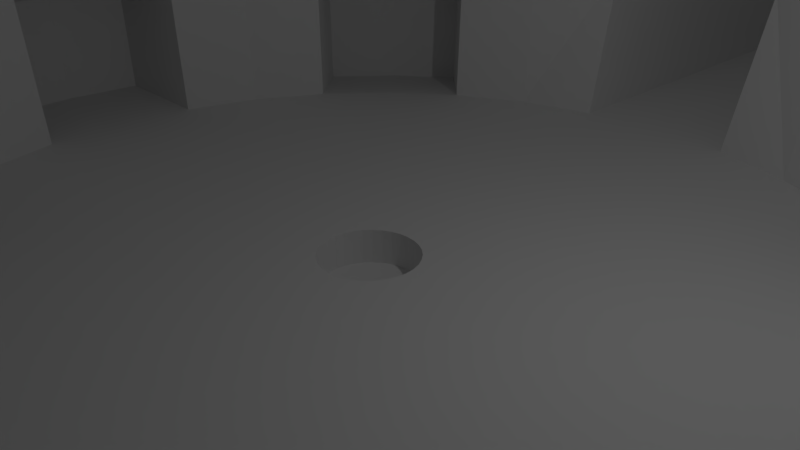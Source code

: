 # Source: circus_stage.blend  (saved by Blender 2.79.0; exported with 4.5.12 LTS)
import bpy
from mathutils import Matrix  # noqa: F401  (used for matrix-valued properties, if any)

bpy.ops.wm.read_factory_settings(use_empty=True)
scene = bpy.context.scene
scene.name = 'Scene'

# ---- collections
col_collection_1 = bpy.data.collections.new('Collection 1'); scene.collection.children.link(col_collection_1)

# ---- world
world_world = bpy.data.worlds.new('World'); scene.world = world_world
world_world.color = (0.05088, 0.05088, 0.05088)
world_world.use_sun_shadow = False
world_world.sun_shadow_jitter_overblur = 0.0
world_world.cycles.sampling_method = 'MANUAL'

# ---- cameras
cam_camera = bpy.data.cameras.new('Camera')
cam_camera.clip_end = 100.0
cam_camera.lens = 35.0
cam_camera.sensor_width = 32.0
cam_camera.sensor_height = 18.0
cam_camera.ortho_scale = 7.314
cam_camera.dof.focus_distance = 0.0
cam_camera.dof.aperture_fstop = 128.0

# ---- lights
light_lamp = bpy.data.lights.new('Lamp', 'POINT')
light_lamp.transmission_factor = 0.0
light_lamp.cutoff_distance = 30.0
light_lamp.energy = 100.0
light_lamp.shadow_buffer_clip_start = 1.001
light_lamp.shadow_soft_size = 0.1
light_lamp.shadow_maximum_resolution = 0.006
light_lamp.use_absolute_resolution = True

# ---- meshes
me_circle = bpy.data.meshes.new('Circle')
me_circle.from_pydata([(-1.505, 7.564, 2.649), (-2.952, 7.126, 2.649), (-4.285, 6.413, 2.649), (-5.454, 5.454, 2.649), (-6.413, 4.285, 2.649), (-7.126, 2.952, 2.649), (-7.564, 1.505, 2.649), (-7.713, -1.23e-06, 2.649), (-7.564, -1.505, 2.649), (-7.126, -2.952, 2.649), (-6.413, -4.285, 2.649), (-5.454, -5.454, 2.649), (-4.285, -6.413, 2.649), (-2.952, -7.126, 2.649), (-1.505, -7.564, 2.649), (3.212e-06, -7.713, 2.649), (-2.767, 13.91, 8.533), (-5.428, 13.1, 8.533), (-7.88, 11.79, 8.533), (-10.03, 10.03, 8.533), (-11.79, 7.88, 8.533), (-13.1, 5.428, 8.533), (-13.91, 2.767, 8.533), (-14.18, -2.308e-06, 8.533), (-13.91, -2.767, 8.533), (-13.1, -5.428, 8.533), (-11.79, -7.88, 8.533), (-10.03, -10.03, 8.533), (-7.88, -11.79, 8.533), (-5.428, -13.1, 8.533), (-2.767, -13.91, 8.533), (5.73e-06, -14.18, 8.533), (-3.018, 15.17, 9.174), (-5.92, 14.29, 9.174), (-8.595, 12.86, 9.174), (-10.94, 10.94, 9.174), (-12.86, 8.595, 9.174), (-14.29, 5.92, 9.174), (-15.17, 3.018, 9.174), (-15.47, -2.525e-06, 9.174), (-15.17, -3.018, 9.174), (-14.29, -5.92, 9.174), (-12.86, -8.595, 9.174), (-10.94, -10.94, 9.174), (-8.595, -12.86, 9.174), (-5.92, -14.29, 9.174), (-3.018, -15.17, 9.174), (6.075e-06, -15.47, 9.174), (-1.447, 7.275, 2.498), (-2.688, 6.489, 2.498), (-3.902, 5.84, 2.498), (-4.967, 4.967, 2.498), (-5.84, 3.902, 2.498), (-6.489, 2.688, 2.498), (-6.889, 1.37, 2.498), (-7.024, -8.923e-07, 2.498), (-6.889, -1.37, 2.498), (-6.489, -2.688, 2.498), (-5.84, -3.902, 2.498), (-4.967, -4.967, 2.498), (-3.902, -5.84, 2.498), (-2.688, -6.489, 2.498), (-1.447, -6.844, 2.498), (2.897e-06, -7.018, 2.498), (-9.274, -9.274, 6.215), (-7.287, -10.91, 6.215), (-5.019, -12.12, 6.215), (-3.422, 12.86, 6.215), (-2.559, -12.86, 6.215), (-5.019, 12.12, 6.215), (5.279e-06, -13.12, 6.215), (-7.287, 10.91, 6.215), (-9.274, 9.274, 6.215), (-10.91, 7.287, 6.215), (-12.12, 5.019, 6.215), (-12.86, 2.559, 6.215), (-13.12, -2.149e-06, 6.215), (-12.86, -2.559, 6.215), (-12.12, -5.019, 6.215), (-10.91, -7.287, 6.215), (-2.151, 23.0, 2.5), (-1.28, -9.435, -0.003235), (-1.28, 23.0, -0.003235), (0.0, -9.435, -0.003235), (0.0, 23.0, -0.003235), (-1.288, -9.462, 2.5), (0.0, -9.462, 2.5), (8.742e-07, 6.706, -0.003235), (-1.308, 6.577, -0.003235), (-2.566, 6.196, -0.003235), (-3.726, 5.576, -0.003235), (-4.742, 4.742, -0.003235), (-5.576, 3.726, -0.003235), (-6.196, 2.566, -0.003235), (-6.577, 1.308, -0.003235), (-6.706, -1.017e-06, -0.003235), (-6.577, -1.308, -0.003235), (-6.196, -2.566, -0.003235), (-5.576, -3.726, -0.003235), (-4.742, -4.742, -0.003235), (-3.726, -5.576, -0.003235), (-2.566, -6.196, -0.003235), (2.686e-06, -6.706, -0.003235), (-1.308, -6.578, -0.003235), (-0.1345, 0.6762, -0.003235), (5.364e-07, 0.6894, -0.003235), (-0.2638, 0.6369, -0.003235), (-0.383, 0.5732, -0.003235), (-0.4875, 0.4875, -0.003235), (-0.5732, 0.383, -0.003235), (-0.6369, 0.2638, -0.003235), (-0.6762, 0.1345, -0.003235), (-0.6894, -1.084e-06, -0.003235), (-0.6762, -0.1345, -0.003235), (-0.6369, -0.2638, -0.003235), (-0.5732, -0.383, -0.003235), (-0.4875, -0.4875, -0.003235), (-0.383, -0.5732, -0.003235), (-0.2638, -0.6369, -0.003235), (-0.1345, -0.6762, -0.003235), (5.463e-07, -0.6894, -0.003235), (0.0, 23.0, 2.5), (-9.024, -8.923e-07, 2.498), (-8.889, 1.37, 2.498), (-8.889, -1.37, 2.498), (-8.706, -1.017e-06, -0.003235), (-8.577, 1.308, -0.003235), (-8.577, -1.308, -0.003235), (-6.37, 6.37, 2.246), (-5.305, 7.243, 2.246), (-7.243, 5.305, 2.246), (-6.145, 6.145, -0.2553), (-5.129, 6.979, -0.2553), (-6.979, 5.129, -0.2553), (-6.37, -6.37, 2.246), (-7.243, -5.305, 2.246), (-5.305, -7.243, 2.246), (-6.145, -6.145, -0.2553), (-6.979, -5.129, -0.2553), (-5.129, -6.979, -0.2553), (-0.1345, 0.6762, -0.5032), (0.0, 0.6894, -0.5032), (-0.2638, 0.6369, -0.5032), (-0.383, 0.5732, -0.5032), (-0.4875, 0.4875, -0.5032), (-0.5732, 0.383, -0.5032), (-0.6369, 0.2638, -0.5032), (-0.6762, 0.1345, -0.5032), (-0.6894, -1.084e-06, -0.5032), (-0.6762, -0.1345, -0.5032), (-0.6369, -0.2638, -0.5032), (-0.5732, -0.383, -0.5032), (-0.4875, -0.4875, -0.5032), (-0.383, -0.5732, -0.5032), (-0.2638, -0.6369, -0.5032), (-0.1345, -0.6762, -0.5032), (0.0, -0.6894, -0.5032)], [], [(52, 51, 3, 4), (53, 52, 4, 5), (54, 53, 5, 6), (55, 54, 6, 7), (56, 55, 7, 8), (57, 56, 8, 9), (58, 57, 9, 10), (59, 58, 10, 11), (60, 59, 11, 12), (61, 60, 12, 13), (62, 61, 13, 14), (49, 48, 0, 1), (63, 62, 14, 15), (50, 49, 1, 2), (51, 50, 2, 3), (65, 64, 27, 28), (66, 65, 28, 29), (68, 66, 29, 30), (69, 67, 16, 17), (70, 68, 30, 31), (71, 69, 17, 18), (72, 71, 18, 19), (73, 72, 19, 20), (74, 73, 20, 21), (75, 74, 21, 22), (76, 75, 22, 23), (77, 76, 23, 24), (78, 77, 24, 25), (79, 78, 25, 26), (64, 79, 26, 27), (31, 30, 46, 47), (18, 17, 33, 34), (19, 18, 34, 35), (20, 19, 35, 36), (21, 20, 36, 37), (22, 21, 37, 38), (23, 22, 38, 39), (24, 23, 39, 40), (25, 24, 40, 41), (26, 25, 41, 42), (27, 26, 42, 43), (28, 27, 43, 44), (29, 28, 44, 45), (30, 29, 45, 46), (17, 16, 32, 33), (89, 88, 48, 49), (90, 89, 49, 50), (93, 92, 52, 53), (54, 55, 122, 123), (99, 98, 138, 137), (103, 101, 61, 62), (11, 10, 79, 64), (10, 9, 78, 79), (9, 8, 77, 78), (8, 7, 76, 77), (7, 6, 75, 76), (6, 5, 74, 75), (5, 4, 73, 74), (4, 3, 72, 73), (3, 2, 71, 72), (2, 1, 69, 71), (15, 14, 68, 70), (1, 0, 67, 69), (14, 13, 66, 68), (13, 12, 65, 66), (12, 11, 64, 65), (48, 88, 82, 80), (88, 87, 84, 82), (103, 62, 85, 81), (0, 48, 80, 67), (67, 80, 32, 16), (92, 91, 131, 133), (51, 52, 130, 128), (104, 105, 87, 88), (106, 104, 88, 89), (107, 106, 89, 90), (108, 107, 90, 91), (109, 108, 91, 92), (110, 109, 92, 93), (111, 110, 93, 94), (112, 111, 94, 95), (113, 112, 95, 96), (114, 113, 96, 97), (115, 114, 97, 98), (116, 115, 98, 99), (117, 116, 99, 100), (118, 117, 100, 101), (119, 118, 101, 103), (120, 119, 103, 102), (62, 63, 86, 85), (81, 85, 86, 83), (103, 81, 83, 102), (121, 80, 82, 84), (53, 54, 94, 93), (56, 96, 127, 124), (56, 57, 97, 96), (57, 58, 98, 97), (58, 59, 134, 135), (60, 61, 101, 100), (127, 125, 122, 124), (123, 122, 125, 126), (95, 94, 126, 125), (94, 54, 123, 126), (55, 56, 124, 122), (96, 95, 125, 127), (128, 130, 133, 131), (129, 128, 131, 132), (90, 50, 129, 132), (50, 51, 128, 129), (91, 90, 132, 131), (52, 92, 133, 130), (137, 138, 135, 134), (134, 136, 139, 137), (60, 100, 139, 136), (98, 58, 135, 138), (59, 60, 136, 134), (100, 99, 137, 139), (104, 106, 142, 140), (140, 142, 143, 144, 145, 146, 147, 148, 149, 150, 151, 152, 153, 154, 155, 156, 141), (113, 114, 150, 149), (106, 107, 143, 142), (114, 115, 151, 150), (107, 108, 144, 143), (115, 116, 152, 151), (108, 109, 145, 144), (116, 117, 153, 152), (109, 110, 146, 145), (117, 118, 154, 153), (110, 111, 147, 146), (118, 119, 155, 154), (111, 112, 148, 147), (105, 104, 140, 141), (119, 120, 156, 155), (112, 113, 149, 148)])
me_circle.use_remesh_preserve_volume = False
me_circle.use_remesh_preserve_attributes = False
me_circle.use_mirror_vertex_groups = False
me_circle.update()

# ---- objects
ob_circus_arena = bpy.data.objects.new('Circus Arena', me_circle)
ob_lamp = bpy.data.objects.new('Lamp', light_lamp)
ob_camera = bpy.data.objects.new('Camera', cam_camera)

# ---- transforms, parenting, visibility, modifiers, constraints
ob_circus_arena.location = (0.0, 0.0, 0.0)
ob_circus_arena.lineart.crease_threshold = 0.0
_m = ob_circus_arena.modifiers.new('Mirror', 'MIRROR')
_m.use_clip = True
_m = ob_circus_arena.modifiers.new('Solidify', 'SOLIDIFY')
_m.thickness = 3.0
_m.thickness_clamp = 2.0
_m.nonmanifold_thickness_mode = 'FIXED'
_m.nonmanifold_merge_threshold = 0.0003
ob_lamp.location = (4.076, 1.005, 5.904)
ob_lamp.rotation_euler = (0.6503, 0.05522, 1.866)
ob_lamp.lock_rotations_4d = False
ob_lamp.empty_display_type = 'ARROWS'
ob_lamp.color = (0.0, 0.0, 0.0, 0.0)
ob_lamp.lineart.crease_threshold = 0.0
ob_camera.location = (7.481, -6.508, 5.344)
ob_camera.rotation_euler = (1.109, 0.0, 0.8149)
ob_camera.lock_rotations_4d = False
ob_camera.empty_display_type = 'ARROWS'
ob_camera.color = (0.0, 0.0, 0.0, 0.0)
ob_camera.display_type = 'WIRE'
ob_camera.lineart.crease_threshold = 0.0

# ---- collection membership
col_collection_1.objects.link(ob_circus_arena)
col_collection_1.objects.link(ob_lamp)
col_collection_1.objects.link(ob_camera)

# ---- scene / render settings (as saved in the file)
scene.camera = ob_camera
scene.frame_start = 1; scene.frame_end = 250; scene.frame_set(11)
scene.render.engine = 'BLENDER_EEVEE_NEXT'
scene.render.resolution_percentage = 50
scene.render.dither_intensity = 0.0
scene.cycles.use_denoising = False
scene.cycles.samples = 128
scene.cycles.sampling_pattern = 'TABULATED_SOBOL'
scene.cycles.use_adaptive_sampling = False
scene.cycles.use_light_tree = False
scene.cycles.blur_glossy = 0.0
scene.cycles.sample_clamp_indirect = 0.0
scene.view_settings.view_transform = 'Standard'
bpy.context.view_layer.update()
